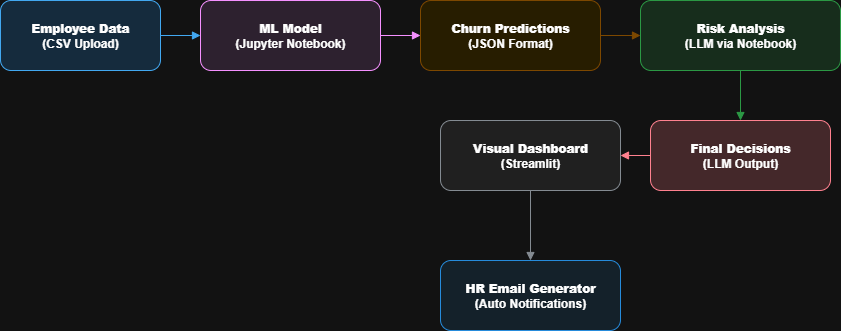

The diagram above was exported from draw.io. Its source (the exported page's mxGraphModel, read from the mxfile embedded in the PNG):
<mxGraphModel dx="1281" dy="574" grid="1" gridSize="10" guides="1" tooltips="1" connect="1" arrows="1" fold="1" page="1" pageScale="1" pageWidth="827" pageHeight="1169" math="0" shadow="0">
  <root>
    <mxCell id="0" />
    <mxCell id="1" parent="0" />
    <mxCell id="2" value="&lt;b&gt;Employee Data&lt;/b&gt;&lt;br/&gt;(CSV Upload)" style="rounded=1;whiteSpace=wrap;html=1;fillColor=#d0eaff;strokeColor=#0077cc;fontSize=12;fontStyle=1;" parent="1" vertex="1">
      <mxGeometry x="40" y="120" width="160" height="70" as="geometry" />
    </mxCell>
    <mxCell id="3" value="&lt;b&gt;ML Model&lt;/b&gt;&lt;br/&gt;(Jupyter Notebook)" style="rounded=1;whiteSpace=wrap;html=1;fillColor=#f3e5f5;strokeColor=#9c27b0;fontSize=12;fontStyle=1;" parent="1" vertex="1">
      <mxGeometry x="240" y="120" width="180" height="70" as="geometry" />
    </mxCell>
    <mxCell id="4" value="&lt;b&gt;Churn Predictions&lt;/b&gt;&lt;br/&gt;(JSON Format)" style="rounded=1;whiteSpace=wrap;html=1;fillColor=#fff3cd;strokeColor=#ffc107;fontSize=12;fontStyle=1;" parent="1" vertex="1">
      <mxGeometry x="460" y="120" width="180" height="70" as="geometry" />
    </mxCell>
    <mxCell id="5" value="&lt;b&gt;Risk Analysis&lt;/b&gt;&lt;br/&gt;(LLM via Notebook)" style="rounded=1;whiteSpace=wrap;html=1;fillColor=#d4edda;strokeColor=#28a745;fontSize=12;fontStyle=1;" parent="1" vertex="1">
      <mxGeometry x="680" y="120" width="200" height="70" as="geometry" />
    </mxCell>
    <mxCell id="6" value="&lt;b&gt;Final Decisions&lt;/b&gt;&lt;br/&gt;(LLM Output)" style="rounded=1;whiteSpace=wrap;html=1;fillColor=#f8d7da;strokeColor=#dc3545;fontSize=12;fontStyle=1;" parent="1" vertex="1">
      <mxGeometry x="690" y="240" width="180" height="70" as="geometry" />
    </mxCell>
    <mxCell id="7" value="&lt;b&gt;Visual Dashboard&lt;/b&gt;&lt;br/&gt;(Streamlit)" style="rounded=1;whiteSpace=wrap;html=1;fillColor=#eeeeee;strokeColor=#6c757d;fontSize=12;fontStyle=1;" parent="1" vertex="1">
      <mxGeometry x="480" y="240" width="180" height="70" as="geometry" />
    </mxCell>
    <mxCell id="8" value="&lt;b&gt;HR Email Generator&lt;/b&gt;&lt;br/&gt;(Auto Notifications)" style="rounded=1;whiteSpace=wrap;html=1;fillColor=#e3f2fd;strokeColor=#2196f3;fontSize=12;fontStyle=1;" parent="1" vertex="1">
      <mxGeometry x="480" y="380" width="180" height="70" as="geometry" />
    </mxCell>
    <mxCell id="9" style="edgeStyle=orthogonalEdgeStyle;rounded=0;endArrow=block;html=1;strokeColor=#0077cc;" parent="1" source="2" target="3" edge="1">
      <mxGeometry relative="1" as="geometry" />
    </mxCell>
    <mxCell id="10" style="edgeStyle=orthogonalEdgeStyle;rounded=0;endArrow=block;html=1;strokeColor=#9c27b0;" parent="1" source="3" target="4" edge="1">
      <mxGeometry relative="1" as="geometry" />
    </mxCell>
    <mxCell id="11" style="edgeStyle=orthogonalEdgeStyle;rounded=0;endArrow=block;html=1;strokeColor=#ffc107;" parent="1" source="4" target="5" edge="1">
      <mxGeometry relative="1" as="geometry" />
    </mxCell>
    <mxCell id="12" style="edgeStyle=orthogonalEdgeStyle;rounded=0;endArrow=block;html=1;strokeColor=#28a745;" parent="1" source="5" target="6" edge="1">
      <mxGeometry relative="1" as="geometry" />
    </mxCell>
    <mxCell id="13" style="edgeStyle=orthogonalEdgeStyle;rounded=0;endArrow=block;html=1;strokeColor=#dc3545;" parent="1" source="6" target="7" edge="1">
      <mxGeometry relative="1" as="geometry" />
    </mxCell>
    <mxCell id="14" style="edgeStyle=orthogonalEdgeStyle;rounded=0;endArrow=block;html=1;strokeColor=#6c757d;" parent="1" source="7" target="8" edge="1">
      <mxGeometry relative="1" as="geometry" />
    </mxCell>
  </root>
</mxGraphModel>